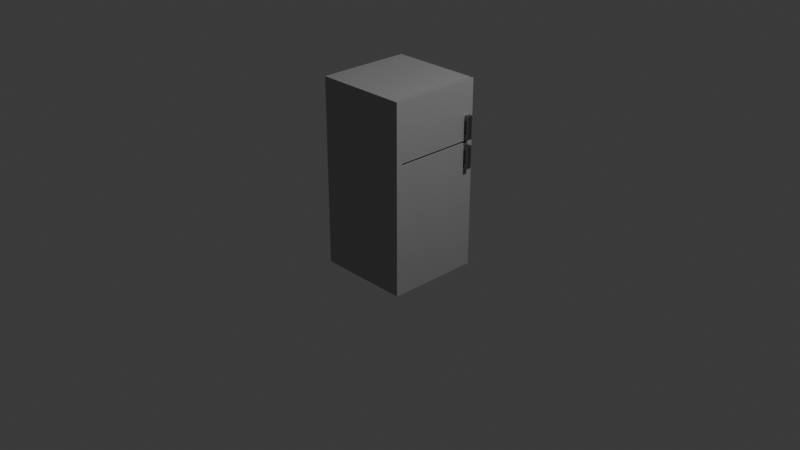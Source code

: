# Source: frigder.blend  (saved by Blender 4.3.34; exported with 4.5.12 LTS)
import bpy
from mathutils import Matrix  # noqa: F401  (used for matrix-valued properties, if any)

bpy.ops.wm.read_factory_settings(use_empty=True)
scene = bpy.context.scene
scene.name = 'Scene'

# ---- collections
col_collection = bpy.data.collections.new('Collection'); scene.collection.children.link(col_collection)

# ---- materials (node trees are filled in below, after node groups)
mat_material_001 = bpy.data.materials.new('Material.001')
mat_material_002 = bpy.data.materials.new('Material.002')
mat_material_003 = bpy.data.materials.new('Material.003')
mat_material_004 = bpy.data.materials.new('Material.004')

# ---- material node trees
mat_material_001.use_nodes = True; mat_material_001.node_tree.nodes.clear()
_N = mat_material_001.node_tree.nodes; _L = mat_material_001.node_tree.links
n0 = _N.new('ShaderNodeBsdfPrincipled'); n0.name = 'Principled BSDF'; n0.location = (10, 300)
n0.inputs[0].default_value = (0.4249, 0.4249, 0.4249, 1.0)
n0.inputs[1].default_value = 0.4094
n0.inputs[2].default_value = 0.4685
n1 = _N.new('ShaderNodeOutputMaterial'); n1.name = 'Material Output'; n1.location = (300, 300)
_L.new(n0.outputs[0], n1.inputs[0])
n1.is_active_output = True
mat_material_002.use_nodes = True; mat_material_002.node_tree.nodes.clear()
_N = mat_material_002.node_tree.nodes; _L = mat_material_002.node_tree.links
n0 = _N.new('ShaderNodeBsdfPrincipled'); n0.name = 'Principled BSDF'; n0.location = (10, 300)
n0.inputs[0].default_value = (0.05215, 0.05215, 0.05215, 1.0)
n0.inputs[2].default_value = 0.3425
n1 = _N.new('ShaderNodeOutputMaterial'); n1.name = 'Material Output'; n1.location = (300, 300)
_L.new(n0.outputs[0], n1.inputs[0])
n1.is_active_output = True
mat_material_003.use_nodes = True; mat_material_003.node_tree.nodes.clear()
_N = mat_material_003.node_tree.nodes; _L = mat_material_003.node_tree.links
n0 = _N.new('ShaderNodeBsdfPrincipled'); n0.name = 'Principled BSDF'; n0.location = (10, 300)
n0.inputs[0].default_value = (0.2582, 0.2582, 0.2582, 1.0)
n0.inputs[1].default_value = 1.0
n0.inputs[2].default_value = 0.4134
n1 = _N.new('ShaderNodeOutputMaterial'); n1.name = 'Material Output'; n1.location = (300, 300)
_L.new(n0.outputs[0], n1.inputs[0])
n1.is_active_output = True
mat_material_004.use_nodes = True; mat_material_004.node_tree.nodes.clear()
_N = mat_material_004.node_tree.nodes; _L = mat_material_004.node_tree.links
n0 = _N.new('ShaderNodeBsdfPrincipled'); n0.name = 'Principled BSDF'; n0.location = (10, 300)
n0.inputs[0].default_value = (0.2582, 0.2582, 0.2582, 1.0)
n0.inputs[1].default_value = 1.0
n0.inputs[2].default_value = 0.4134
n1 = _N.new('ShaderNodeOutputMaterial'); n1.name = 'Material Output'; n1.location = (300, 300)
_L.new(n0.outputs[0], n1.inputs[0])
n1.is_active_output = True

# ---- world
world_world = bpy.data.worlds.new('World'); scene.world = world_world
world_world.use_nodes = True; world_world.node_tree.nodes.clear()
_N = world_world.node_tree.nodes; _L = world_world.node_tree.links
n0 = _N.new('ShaderNodeOutputWorld'); n0.name = 'World Output'; n0.location = (300, 300)
n1 = _N.new('ShaderNodeBackground'); n1.name = 'Background'; n1.location = (10, 300)
n1.inputs[0].default_value = (0.05088, 0.05088, 0.05088, 1.0)
_L.new(n1.outputs[0], n0.inputs[0])
n0.is_active_output = True
world_world.color = (0.05088, 0.05088, 0.05088)
world_world.sun_shadow_jitter_overblur = 0.0

# ---- cameras
cam_camera = bpy.data.cameras.new('Camera')
cam_camera.clip_end = 100.0
cam_camera.ortho_scale = 7.314

# ---- lights
light_light = bpy.data.lights.new('Light', 'POINT')
light_light.energy = 1000.0
light_light.shadow_soft_size = 0.1

# ---- meshes
me_cube_001 = bpy.data.meshes.new('Cube.001')
me_cube_001.from_pydata([(-0.5, -0.5, -0.5), (-0.5, -0.5, 0.8871), (-0.5, 0.5, -0.5), (-0.5, 0.5, 0.8871), (0.5, -0.5, -0.5), (0.5, 0.5, 0.8871), (0.5, 0.5, -0.5), (0.5, -0.5, 0.8871), (-0.5, -0.5, 0.0), (-0.5, 0.5, 0.0), (0.5, 0.5, 0.0), (0.5, -0.5, 0.0), (-0.5, -0.5, 1.006), (-0.5, -0.5, 1.506), (-0.5, 0.5, 1.506), (0.5, 0.5, 1.506), (0.5, -0.5, 1.506), (-0.5, 0.5, 1.006), (0.5, 0.5, 1.006), (0.5, -0.5, 1.006), (-0.5, -0.5, 0.8646), (0.5, 0.5, 0.8646), (0.5, -0.5, 0.8646), (-0.5, 0.5, 0.8646), (0.479, 0.5, -0.5), (0.479, -0.5, -0.5), (0.479, -0.5, 0.0), (0.479, 0.5, 0.0), (0.479, 0.5, 1.506), (0.479, -0.5, 1.506), (0.479, -0.5, 1.006), (0.479, 0.5, 1.006), (0.479, 0.5, 0.8871), (0.479, -0.5, 0.8871), (0.479, -0.5, 0.8646), (0.479, 0.5, 0.8646), (0.4581, 0.5, -0.5), (0.4581, -0.5, 0.0), (0.4581, -0.5, 1.506), (0.4581, -0.5, 1.006), (0.4581, -0.5, 0.8871), (0.4581, -0.5, 0.8646), (0.4581, -0.5, -0.5), (0.4581, 0.5, 0.0), (0.4581, 0.5, 1.506), (0.4581, 0.5, 1.006), (0.4581, 0.5, 0.8871), (0.4581, 0.5, 0.8646), (-0.5, -0.4346, -0.5), (0.479, -0.4346, 0.8871), (0.5, -0.4346, -0.5), (0.5, -0.4346, 0.0), (-0.5, -0.4346, 0.0), (-0.5, -0.4346, 1.506), (0.5, -0.4346, 1.506), (0.5, -0.4346, 1.006), (-0.5, -0.4346, 1.006), (-0.5, -0.4346, 0.8871), (0.5, -0.4346, 0.8871), (0.479, -0.4346, 0.8646), (0.5, -0.4346, 0.8646), (-0.5, -0.4346, 0.8646), (0.479, -0.4346, 1.506), (0.479, -0.4346, -0.5), (0.4581, -0.4346, -0.5), (0.4581, -0.4346, 1.506), (0.479, 0.482, 0.8871), (0.5, 0.482, -0.5), (-0.5, 0.482, 0.0), (-0.5, 0.482, 1.506), (-0.5, 0.482, 1.006), (-0.5, 0.482, 0.8871), (0.479, 0.482, 0.8646), (-0.5, 0.482, 0.8646), (-0.5, 0.482, -0.5), (0.5, 0.482, 0.0), (0.5, 0.482, 1.506), (0.5, 0.482, 1.006), (0.5, 0.482, 0.8871), (0.5, 0.482, 0.8646), (0.479, 0.482, 1.506), (0.479, 0.482, -0.5), (0.4581, 0.482, -0.5), (0.4581, 0.482, 1.506), (0.4399, 0.5, -0.5), (0.4399, -0.5, 0.0), (0.4399, -0.5, 1.506), (0.4399, -0.5, 1.006), (0.4399, -0.5, 0.8871), (0.4399, -0.5, 0.8646), (0.4399, -0.5, -0.5), (0.4399, 0.5, 0.0), (0.4399, 0.5, 1.506), (0.4399, 0.5, 1.006), (0.4399, 0.5, 0.8871), (0.4399, 0.5, 0.8646), (0.4399, -0.4346, -0.5), (0.4399, -0.4346, 1.506), (0.4399, 0.482, 1.506), (0.4399, 0.482, -0.5), (-0.5, -0.5, 1.488), (-0.5, 0.5, 1.488), (0.5, 0.5, 1.488), (0.5, -0.5, 1.488), (0.479, -0.5, 1.488), (0.479, 0.5, 1.488), (0.4581, 0.5, 1.488), (0.4581, -0.5, 1.488), (0.5, -0.4346, 1.488), (-0.5, -0.4346, 1.488), (0.5, 0.482, 1.488), (-0.5, 0.482, 1.488), (0.4399, 0.5, 1.488), (0.4399, -0.5, 1.488)], [], [(61, 20, 1, 57), (33, 7, 19, 30), (94, 3, 17, 93), (78, 5, 18, 77), (63, 50, 4, 25), (57, 1, 12, 56), (90, 85, 8, 0), (50, 51, 11, 4), (24, 27, 10, 6), (74, 68, 9, 2), (111, 69, 14, 101), (105, 28, 15, 102), (108, 54, 16, 103), (113, 86, 13, 100), (97, 53, 13, 86), (72, 79, 21, 35), (95, 23, 3, 94), (66, 32, 5, 78), (26, 11, 22, 34), (91, 9, 23, 95), (75, 10, 21, 79), (52, 8, 20, 61), (10, 27, 35, 21), (37, 26, 34, 41), (41, 34, 33, 40), (49, 33, 34, 59), (54, 62, 29, 16), (103, 16, 29, 104), (4, 11, 26, 25), (64, 63, 25, 42), (5, 32, 31, 18), (40, 33, 30, 39), (88, 40, 39, 87), (96, 64, 42, 90), (84, 91, 43, 36), (112, 92, 44, 106), (89, 41, 40, 88), (85, 37, 41, 89), (25, 26, 37, 42), (99, 82, 64, 96), (76, 80, 62, 54), (68, 52, 61, 73), (11, 51, 60, 22), (33, 49, 58, 7), (34, 22, 60, 59), (98, 69, 53, 97), (110, 76, 54, 108), (100, 13, 53, 109), (0, 8, 52, 48), (67, 75, 51, 50), (71, 57, 56, 70), (81, 67, 50, 63), (7, 58, 55, 19), (73, 61, 57, 71), (23, 73, 71, 3), (24, 6, 67, 81), (3, 71, 70, 17), (6, 10, 75, 67), (102, 15, 76, 110), (92, 14, 69, 98), (9, 68, 73, 23), (15, 28, 80, 76), (84, 36, 82, 99), (51, 75, 79, 60), (49, 66, 78, 58), (59, 60, 79, 72), (109, 53, 69, 111), (48, 52, 68, 74), (58, 78, 77, 55), (2, 84, 99, 74), (44, 92, 98, 83), (83, 98, 97, 65), (74, 99, 96, 48), (8, 85, 89, 20), (20, 89, 88, 1), (101, 14, 92, 112), (2, 9, 91, 84), (48, 96, 90, 0), (1, 88, 87, 12), (43, 91, 95, 47), (47, 95, 94, 46), (65, 97, 86, 38), (107, 38, 86, 113), (42, 37, 85, 90), (46, 94, 93, 45), (39, 107, 113, 87), (17, 101, 112, 93), (56, 109, 111, 70), (18, 102, 110, 77), (12, 100, 109, 56), (77, 110, 108, 55), (30, 104, 107, 39), (93, 112, 106, 45), (19, 103, 104, 30), (87, 113, 100, 12), (55, 108, 103, 19), (31, 105, 102, 18), (70, 111, 101, 17), (40, 41, 37, 42, 64, 82, 36, 43, 47, 46, 45, 106, 44, 83, 65, 38, 107, 39), (65, 62, 29, 104, 107, 38), (64, 65, 62, 63), (66, 49, 29, 62, 80, 28, 32), (59, 72, 35, 24, 81, 63), (22, 7, 58, 60), (7, 22, 34, 33), (63, 49, 58, 60, 59, 62)])
_uv = me_cube_001.uv_layers.new(name='UVMap')
_uv.uv.foreach_set('vector', [0.5, 0.01635, 0.5, 0.0, 0.5, 0.0, 0.5, 0.01635, 0.5, 0.7553, 0.5, 0.75, 0.5, 0.75, 0.5, 0.7553, 0.5, 0.485, 0.5, 0.25, 0.5, 0.25, 0.5, 0.485, 0.5, 0.5045, 0.5, 0.5, 0.5, 0.5, 0.5, 0.5045, 0.3697, 0.7337, 0.375, 0.7337, 0.375, 0.75, 0.3697, 0.75, 0.5, 0.01635, 0.5, 0.0, 0.5, 0.0, 0.5, 0.01635, 0.375, 0.765, 0.5, 0.765, 0.5, 1.0, 0.375, 1.0, 0.375, 0.7337, 0.5, 0.7337, 0.5, 0.75, 0.375, 0.75, 0.375, 0.4947, 0.5, 0.4947, 0.5, 0.5, 0.375, 0.5, 0.375, 0.2455, 0.5, 0.2455, 0.5, 0.25, 0.375, 0.25, 0.6205, 0.2455, 0.625, 0.2455, 0.625, 0.25, 0.6205, 0.25, 0.6205, 0.4947, 0.625, 0.4947, 0.625, 0.5, 0.6205, 0.5, 0.6205, 0.7337, 0.625, 0.7337, 0.625, 0.75, 0.6205, 0.75, 0.6205, 0.765, 0.625, 0.765, 0.625, 1.0, 0.6205, 1.0, 0.64, 0.7337, 0.875, 0.7337, 0.875, 0.75, 0.64, 0.75, 0.5, 0.4994, 0.5, 0.5045, 0.5, 0.5, 0.5, 0.4947, 0.5, 0.485, 0.5, 0.25, 0.5, 0.25, 0.5, 0.485, 0.5, 0.4994, 0.5, 0.4947, 0.5, 0.5, 0.5, 0.5045, 0.5, 0.7553, 0.5, 0.75, 0.5, 0.75, 0.5, 0.7553, 0.5, 0.485, 0.5, 0.25, 0.5, 0.25, 0.5, 0.485, 0.5, 0.5045, 0.5, 0.5, 0.5, 0.5, 0.5, 0.5045, 0.5, 0.01635, 0.5, 0.0, 0.5, 0.0, 0.5, 0.01635, 0.5, 0.5, 0.5, 0.4947, 0.5, 0.4947, 0.5, 0.5, 0.5, 0.7605, 0.5, 0.7553, 0.5, 0.7553, 0.5, 0.7605, 0.5, 0.7605, 0.5, 0.7553, 0.5, 0.7553, 0.5, 0.7605, 0.5, 0.7382, 0.5, 0.7553, 0.5, 0.7553, 0.5, 0.7382, 0.625, 0.7337, 0.6303, 0.7337, 0.6303, 0.75, 0.625, 0.75, 0.6205, 0.75, 0.625, 0.75, 0.625, 0.7553, 0.6205, 0.7553, 0.375, 0.75, 0.5, 0.75, 0.5, 0.7553, 0.375, 0.7553, 0.3645, 0.7337, 0.3697, 0.7337, 0.3697, 0.75, 0.3645, 0.75, 0.5, 0.5, 0.5, 0.4947, 0.5, 0.4947, 0.5, 0.5, 0.5, 0.7605, 0.5, 0.7553, 0.5, 0.7553, 0.5, 0.7605, 0.5, 0.765, 0.5, 0.7605, 0.5, 0.7605, 0.5, 0.765, 0.36, 0.7337, 0.3645, 0.7337, 0.3645, 0.75, 0.36, 0.75, 0.375, 0.485, 0.5, 0.485, 0.5, 0.4895, 0.375, 0.4895, 0.6205, 0.485, 0.625, 0.485, 0.625, 0.4895, 0.6205, 0.4895, 0.5, 0.765, 0.5, 0.7605, 0.5, 0.7605, 0.5, 0.765, 0.5, 0.765, 0.5, 0.7605, 0.5, 0.7605, 0.5, 0.765, 0.375, 0.7553, 0.5, 0.7553, 0.5, 0.7605, 0.375, 0.7605, 0.36, 0.5045, 0.3645, 0.5045, 0.3645, 0.7337, 0.36, 0.7337, 0.625, 0.5045, 0.6303, 0.5045, 0.6303, 0.7337, 0.625, 0.7337, 0.5, 0.2455, 0.5, 0.01635, 0.5, 0.01635, 0.5, 0.2455, 0.5, 0.75, 0.5, 0.7337, 0.5, 0.7337, 0.5, 0.75, 0.5, 0.7553, 0.5, 0.7382, 0.5, 0.7337, 0.5, 0.75, 0.5, 0.7553, 0.5, 0.75, 0.5, 0.7337, 0.5, 0.7382, 0.64, 0.5045, 0.875, 0.5045, 0.875, 0.7337, 0.64, 0.7337, 0.6205, 0.5045, 0.625, 0.5045, 0.625, 0.7337, 0.6205, 0.7337, 0.6205, 0.0, 0.625, 0.0, 0.625, 0.01635, 0.6205, 0.01635, 0.375, 0.0, 0.5, 0.0, 0.5, 0.01635, 0.375, 0.01635, 0.375, 0.5045, 0.5, 0.5045, 0.5, 0.7337, 0.375, 0.7337, 0.5, 0.2455, 0.5, 0.01635, 0.5, 0.01635, 0.5, 0.2455, 0.3697, 0.5045, 0.375, 0.5045, 0.375, 0.7337, 0.3697, 0.7337, 0.5, 0.75, 0.5, 0.7337, 0.5, 0.7337, 0.5, 0.75, 0.5, 0.2455, 0.5, 0.01635, 0.5, 0.01635, 0.5, 0.2455, 0.5, 0.25, 0.5, 0.2455, 0.5, 0.2455, 0.5, 0.25, 0.3697, 0.5, 0.375, 0.5, 0.375, 0.5045, 0.3697, 0.5045, 0.5, 0.25, 0.5, 0.2455, 0.5, 0.2455, 0.5, 0.25, 0.375, 0.5, 0.5, 0.5, 0.5, 0.5045, 0.375, 0.5045, 0.6205, 0.5, 0.625, 0.5, 0.625, 0.5045, 0.6205, 0.5045, 0.64, 0.5, 0.875, 0.5, 0.875, 0.5045, 0.64, 0.5045, 0.5, 0.25, 0.5, 0.2455, 0.5, 0.2455, 0.5, 0.25, 0.625, 0.5, 0.6303, 0.5, 0.6303, 0.5045, 0.625, 0.5045, 0.36, 0.5, 0.3645, 0.5, 0.3645, 0.5045, 0.36, 0.5045, 0.5, 0.7337, 0.5, 0.5045, 0.5, 0.5045, 0.5, 0.7337, 0.5, 0.7382, 0.5, 0.4994, 0.5, 0.5045, 0.5, 0.7337, 0.5, 0.7382, 0.5, 0.7337, 0.5, 0.5045, 0.5, 0.4994, 0.6205, 0.01635, 0.625, 0.01635, 0.625, 0.2455, 0.6205, 0.2455, 0.375, 0.01635, 0.5, 0.01635, 0.5, 0.2455, 0.375, 0.2455, 0.5, 0.7337, 0.5, 0.5045, 0.5, 0.5045, 0.5, 0.7337, 0.125, 0.5, 0.36, 0.5, 0.36, 0.5045, 0.125, 0.5045, 0.6355, 0.5, 0.64, 0.5, 0.64, 0.5045, 0.6355, 0.5045, 0.6355, 0.5045, 0.64, 0.5045, 0.64, 0.7337, 0.6355, 0.7337, 0.125, 0.5045, 0.36, 0.5045, 0.36, 0.7337, 0.125, 0.7337, 0.5, 1.0, 0.5, 0.765, 0.5, 0.765, 0.5, 1.0, 0.5, 1.0, 0.5, 0.765, 0.5, 0.765, 0.5, 1.0, 0.6205, 0.25, 0.625, 0.25, 0.625, 0.485, 0.6205, 0.485, 0.375, 0.25, 0.5, 0.25, 0.5, 0.485, 0.375, 0.485, 0.125, 0.7337, 0.36, 0.7337, 0.36, 0.75, 0.125, 0.75, 0.5, 1.0, 0.5, 0.765, 0.5, 0.765, 0.5, 1.0, 0.5, 0.4895, 0.5, 0.485, 0.5, 0.485, 0.5, 0.4895, 0.5, 0.4895, 0.5, 0.485, 0.5, 0.485, 0.5, 0.4895, 0.6355, 0.7337, 0.64, 0.7337, 0.64, 0.75, 0.6355, 0.75, 0.6205, 0.7605, 0.625, 0.7605, 0.625, 0.765, 0.6205, 0.765, 0.375, 0.7605, 0.5, 0.7605, 0.5, 0.765, 0.375, 0.765, 0.5, 0.4895, 0.5, 0.485, 0.5, 0.485, 0.5, 0.4895, 0.5, 0.7605, 0.6205, 0.7605, 0.6205, 0.765, 0.5, 0.765, 0.5, 0.25, 0.6205, 0.25, 0.6205, 0.485, 0.5, 0.485, 0.5, 0.01635, 0.6205, 0.01635, 0.6205, 0.2455, 0.5, 0.2455, 0.5, 0.5, 0.6205, 0.5, 0.6205, 0.5045, 0.5, 0.5045, 0.5, 0.0, 0.6205, 0.0, 0.6205, 0.01635, 0.5, 0.01635, 0.5, 0.5045, 0.6205, 0.5045, 0.6205, 0.7337, 0.5, 0.7337, 0.5, 0.7553, 0.6205, 0.7553, 0.6205, 0.7605, 0.5, 0.7605, 0.5, 0.485, 0.6205, 0.485, 0.6205, 0.4895, 0.5, 0.4895, 0.5, 0.75, 0.6205, 0.75, 0.6205, 0.7553, 0.5, 0.7553, 0.5, 0.765, 0.6205, 0.765, 0.6205, 1.0, 0.5, 1.0, 0.5, 0.7337, 0.6205, 0.7337, 0.6205, 0.75, 0.5, 0.75, 0.5, 0.4947, 0.6205, 0.4947, 0.6205, 0.5, 0.5, 0.5, 0.5, 0.2455, 0.6205, 0.2455, 0.6205, 0.25, 0.5, 0.25, 0.0, 0.0, 0.0, 0.0, 0.0, 0.0, 0.0, 0.0, 0.0, 0.0, 0.0, 0.0, 0.0, 0.0, 0.0, 0.0, 0.0, 0.0, 0.0, 0.0, 0.0, 0.0, 0.0, 0.0, 0.0, 0.0, 0.0, 0.0, 0.0, 0.0, 0.0, 0.0, 0.0, 0.0, 0.0, 0.0, 0.0, 0.0, 0.0, 0.0, 0.0, 0.0, 0.0, 0.0, 0.0, 0.0, 0.0, 0.0, 0.3645, 0.7337, 0.0, 0.0, 0.0, 0.0, 0.3697, 0.7337, 0.0, 0.0, 0.0, 0.0, 0.0, 0.0, 0.0, 0.0, 0.0, 0.0, 0.0, 0.0, 0.0, 0.0, 0.0, 0.0, 0.0, 0.0, 0.0, 0.0, 0.0, 0.0, 0.0, 0.0, 0.0, 0.0, 0.5, 0.75, 0.5, 0.75, 0.5, 0.7337, 0.5, 0.7337, 0.0, 0.0, 0.0, 0.0, 0.0, 0.0, 0.0, 0.0, 0.0, 0.0, 0.0, 0.0, 0.0, 0.0, 0.0, 0.0, 0.0, 0.0, 0.0, 0.0])
me_cube_001.materials.append(mat_material_001)
me_cube_001.update()
me_cube_002 = bpy.data.meshes.new('Cube.002')
me_cube_002.from_pydata([(-0.5, -0.5, -0.5), (-0.5, -0.5, 0.5), (-0.5, 0.5, -0.5), (-0.5, 0.5, 0.5), (0.5, -0.5, -0.5), (0.5, -0.5, 0.5), (0.5, 0.5, -0.5), (0.5, 0.5, 0.5)], [], [(0, 1, 3, 2), (2, 3, 7, 6), (6, 7, 5, 4), (4, 5, 1, 0), (2, 6, 4, 0), (7, 3, 1, 5)])
_uv = me_cube_002.uv_layers.new(name='UVMap')
_uv.uv.foreach_set('vector', [0.375, 0.0, 0.625, 0.0, 0.625, 0.25, 0.375, 0.25, 0.375, 0.25, 0.625, 0.25, 0.625, 0.5, 0.375, 0.5, 0.375, 0.5, 0.625, 0.5, 0.625, 0.75, 0.375, 0.75, 0.375, 0.75, 0.625, 0.75, 0.625, 1.0, 0.375, 1.0, 0.125, 0.5, 0.375, 0.5, 0.375, 0.75, 0.125, 0.75, 0.625, 0.5, 0.875, 0.5, 0.875, 0.75, 0.625, 0.75])
me_cube_002.materials.append(mat_material_002)
me_cube_002.update()
me_cube_003 = bpy.data.meshes.new('Cube.003')
me_cube_003.from_pydata([(0.05, 0.0, -0.05), (0.05, 0.025, -0.05), (0.05, -0.025, -0.05), (0.0, 0.0, -0.05), (0.0, 0.025, -0.05), (0.0, -0.025, -0.05), (0.05, 0.0, 0.0), (0.05, 0.025, 0.0), (0.05, -0.025, 0.0), (0.0, 0.025, 0.0), (0.0, -0.025, 0.0), (0.025, 0.0, -0.05), (0.025, 0.025, -0.05), (0.025, -0.025, -0.05), (0.025, 0.025, 0.0), (0.025, -0.025, 0.0), (0.0, -0.025, 0.1901), (0.0, 0.025, 0.1901), (0.025, 0.025, 0.1901), (0.05, 0.025, 0.1901), (0.05, 0.0, 0.1901), (0.05, -0.025, 0.1901), (0.025, -0.025, 0.1901), (0.05, 0.025, 0.1391), (0.05, 0.0, 0.1391), (0.05, -0.025, 0.1391), (0.0, -0.025, 0.1391), (0.0, 0.025, 0.1391), (0.025, -0.025, 0.1391), (0.025, 0.025, 0.1391)], [], [(12, 1, 0, 11), (11, 0, 2, 13), (25, 24, 20, 21), (5, 10, 9, 4, 3), (12, 4, 9, 14), (0, 6, 8, 2), (13, 2, 8, 15), (1, 7, 6, 0), (5, 13, 15, 10), (1, 12, 14, 7), (24, 23, 19, 20), (3, 11, 13, 5), (4, 12, 11, 3), (22, 21, 20, 19, 18), (16, 22, 18, 17), (27, 26, 16, 17), (28, 25, 21, 22), (26, 28, 22, 16), (23, 29, 18, 19), (29, 27, 17, 18), (7, 14, 29, 23), (15, 8, 25, 28), (6, 7, 23, 24), (8, 6, 24, 25), (15, 10, 9, 14, 7, 6, 8), (27, 26, 28, 25, 24, 23, 29), (13, 11, 12, 14, 29, 18, 22, 28, 15)])
_uv = me_cube_003.uv_layers.new(name='UVMap')
_uv.uv.foreach_set('vector', [0.3125, 0.5625, 0.375, 0.5625, 0.375, 0.625, 0.3125, 0.625, 0.3125, 0.625, 0.375, 0.625, 0.375, 0.6875, 0.3125, 0.6875, 0.5, 0.6875, 0.5, 0.625, 0.5, 0.625, 0.5, 0.6875, 0.25, 0.6875, 0.5, 0.6875, 0.5, 0.5625, 0.25, 0.5625, 0.25, 0.625, 0.3125, 0.5625, 0.25, 0.5625, 0.4375, 0.4688, 0.4688, 0.5156, 0.375, 0.625, 0.5, 0.625, 0.5, 0.6875, 0.375, 0.6875, 0.3125, 0.6875, 0.375, 0.6875, 0.5, 0.6875, 0.5, 0.6875, 0.375, 0.5625, 0.5, 0.5625, 0.5, 0.625, 0.375, 0.625, 0.25, 0.6875, 0.3125, 0.6875, 0.5, 0.6875, 0.5, 0.6875, 0.375, 0.5625, 0.3125, 0.5625, 0.4688, 0.5156, 0.5, 0.5625, 0.5, 0.625, 0.5, 0.5625, 0.5, 0.5625, 0.5, 0.625, 0.25, 0.625, 0.3125, 0.625, 0.3125, 0.6875, 0.25, 0.6875, 0.25, 0.5625, 0.3125, 0.5625, 0.3125, 0.625, 0.25, 0.625, 0.5, 0.6875, 0.5, 0.6875, 0.5, 0.625, 0.5, 0.5625, 0.4688, 0.5156, 0.5, 0.6875, 0.5, 0.6875, 0.4688, 0.5156, 0.4375, 0.4688, 0.5, 0.5625, 0.5, 0.6875, 0.5, 0.6875, 0.5, 0.5625, 0.5, 0.6875, 0.5, 0.6875, 0.5, 0.6875, 0.5, 0.6875, 0.5, 0.6875, 0.5, 0.6875, 0.5, 0.6875, 0.5, 0.6875, 0.5, 0.5625, 0.4688, 0.5156, 0.4688, 0.5156, 0.5, 0.5625, 0.4688, 0.5156, 0.4375, 0.4688, 0.4375, 0.4688, 0.4688, 0.5156, 0.5, 0.5625, 0.4688, 0.5156, 0.4688, 0.5156, 0.5, 0.5625, 0.5, 0.6875, 0.5, 0.6875, 0.5, 0.6875, 0.5, 0.6875, 0.5, 0.625, 0.5, 0.5625, 0.5, 0.5625, 0.5, 0.625, 0.5, 0.6875, 0.5, 0.625, 0.5, 0.625, 0.5, 0.6875, 0.0, 0.0, 0.0, 0.0, 0.0, 0.0, 0.0, 0.0, 0.0, 0.0, 0.0, 0.0, 0.0, 0.0, 0.0, 0.0, 0.0, 0.0, 0.0, 0.0, 0.0, 0.0, 0.0, 0.0, 0.0, 0.0, 0.0, 0.0, 0.0, 0.0, 0.0, 0.0, 0.0, 0.0, 0.0, 0.0, 0.0, 0.0, 0.0, 0.0, 0.0, 0.0, 0.0, 0.0, 0.0, 0.0])
me_cube_003.materials.append(mat_material_003)
me_cube_003.update()
me_cube_006 = bpy.data.meshes.new('Cube.006')
me_cube_006.from_pydata([(0.05, 0.0, -0.05), (0.05, 0.025, -0.05), (0.05, -0.025, -0.05), (0.0, 0.0, -0.05), (0.0, 0.025, -0.05), (0.0, -0.025, -0.05), (0.05, 0.0, 0.0), (0.05, 0.025, 0.0), (0.05, -0.025, 0.0), (0.0, 0.025, 0.0), (0.0, -0.025, 0.0), (0.025, 0.0, -0.05), (0.025, 0.025, -0.05), (0.025, -0.025, -0.05), (0.025, 0.025, 0.0), (0.025, -0.025, 0.0), (0.0, -0.025, 0.1901), (0.0, 0.025, 0.1901), (0.025, 0.025, 0.1901), (0.05, 0.025, 0.1901), (0.05, 0.0, 0.1901), (0.05, -0.025, 0.1901), (0.025, -0.025, 0.1901), (0.05, 0.025, 0.1391), (0.05, 0.0, 0.1391), (0.05, -0.025, 0.1391), (0.0, -0.025, 0.1391), (0.0, 0.025, 0.1391), (0.025, -0.025, 0.1391), (0.025, 0.025, 0.1391)], [], [(12, 1, 0, 11), (11, 0, 2, 13), (25, 24, 20, 21), (5, 10, 9, 4, 3), (12, 4, 9, 14), (0, 6, 8, 2), (13, 2, 8, 15), (1, 7, 6, 0), (5, 13, 15, 10), (1, 12, 14, 7), (24, 23, 19, 20), (3, 11, 13, 5), (4, 12, 11, 3), (22, 21, 20, 19, 18), (16, 22, 18, 17), (27, 26, 16, 17), (28, 25, 21, 22), (26, 28, 22, 16), (23, 29, 18, 19), (29, 27, 17, 18), (7, 14, 29, 23), (15, 8, 25, 28), (6, 7, 23, 24), (8, 6, 24, 25), (15, 10, 9, 14, 7, 6, 8), (27, 26, 28, 25, 24, 23, 29), (13, 11, 12, 14, 29, 18, 22, 28, 15)])
_uv = me_cube_006.uv_layers.new(name='UVMap')
_uv.uv.foreach_set('vector', [0.3125, 0.5625, 0.375, 0.5625, 0.375, 0.625, 0.3125, 0.625, 0.3125, 0.625, 0.375, 0.625, 0.375, 0.6875, 0.3125, 0.6875, 0.5, 0.6875, 0.5, 0.625, 0.5, 0.625, 0.5, 0.6875, 0.25, 0.6875, 0.5, 0.6875, 0.5, 0.5625, 0.25, 0.5625, 0.25, 0.625, 0.3125, 0.5625, 0.25, 0.5625, 0.4375, 0.4688, 0.4688, 0.5156, 0.375, 0.625, 0.5, 0.625, 0.5, 0.6875, 0.375, 0.6875, 0.3125, 0.6875, 0.375, 0.6875, 0.5, 0.6875, 0.5, 0.6875, 0.375, 0.5625, 0.5, 0.5625, 0.5, 0.625, 0.375, 0.625, 0.25, 0.6875, 0.3125, 0.6875, 0.5, 0.6875, 0.5, 0.6875, 0.375, 0.5625, 0.3125, 0.5625, 0.4688, 0.5156, 0.5, 0.5625, 0.5, 0.625, 0.5, 0.5625, 0.5, 0.5625, 0.5, 0.625, 0.25, 0.625, 0.3125, 0.625, 0.3125, 0.6875, 0.25, 0.6875, 0.25, 0.5625, 0.3125, 0.5625, 0.3125, 0.625, 0.25, 0.625, 0.5, 0.6875, 0.5, 0.6875, 0.5, 0.625, 0.5, 0.5625, 0.4688, 0.5156, 0.5, 0.6875, 0.5, 0.6875, 0.4688, 0.5156, 0.4375, 0.4688, 0.5, 0.5625, 0.5, 0.6875, 0.5, 0.6875, 0.5, 0.5625, 0.5, 0.6875, 0.5, 0.6875, 0.5, 0.6875, 0.5, 0.6875, 0.5, 0.6875, 0.5, 0.6875, 0.5, 0.6875, 0.5, 0.6875, 0.5, 0.5625, 0.4688, 0.5156, 0.4688, 0.5156, 0.5, 0.5625, 0.4688, 0.5156, 0.4375, 0.4688, 0.4375, 0.4688, 0.4688, 0.5156, 0.5, 0.5625, 0.4688, 0.5156, 0.4688, 0.5156, 0.5, 0.5625, 0.5, 0.6875, 0.5, 0.6875, 0.5, 0.6875, 0.5, 0.6875, 0.5, 0.625, 0.5, 0.5625, 0.5, 0.5625, 0.5, 0.625, 0.5, 0.6875, 0.5, 0.625, 0.5, 0.625, 0.5, 0.6875, 0.0, 0.0, 0.0, 0.0, 0.0, 0.0, 0.0, 0.0, 0.0, 0.0, 0.0, 0.0, 0.0, 0.0, 0.0, 0.0, 0.0, 0.0, 0.0, 0.0, 0.0, 0.0, 0.0, 0.0, 0.0, 0.0, 0.0, 0.0, 0.0, 0.0, 0.0, 0.0, 0.0, 0.0, 0.0, 0.0, 0.0, 0.0, 0.0, 0.0, 0.0, 0.0, 0.0, 0.0, 0.0, 0.0])
me_cube_006.materials.append(mat_material_004)
me_cube_006.update()

# ---- objects
ob_light = bpy.data.objects.new('Light', light_light)
ob_camera = bpy.data.objects.new('Camera', cam_camera)
ob_fridge = bpy.data.objects.new('fridge', me_cube_001)
ob_cube_001 = bpy.data.objects.new('Cube.001', me_cube_002)
ob_maner = bpy.data.objects.new('maner', me_cube_003)
ob_maner_001 = bpy.data.objects.new('maner.001', me_cube_006)

# ---- transforms, parenting, visibility, modifiers, constraints
ob_light.location = (4.076, 1.005, 5.904)
ob_light.rotation_euler = (0.6503, 0.05522, 1.866)
ob_light.lock_rotations_4d = False
ob_light.empty_display_type = 'ARROWS'
ob_light.color = (0.0, 0.0, 0.0, 0.0)
ob_light.lineart.crease_threshold = 0.0
ob_camera.location = (7.359, -6.926, 4.958)
ob_camera.rotation_euler = (1.109, 0.0, 0.8149)
ob_camera.lock_rotations_4d = False
ob_camera.empty_display_type = 'ARROWS'
ob_camera.color = (0.0, 0.0, 0.0, 0.0)
ob_camera.display_type = 'WIRE'
ob_camera.lineart.crease_threshold = 0.0
ob_fridge.location = (0.0, 0.0, 0.0)
ob_cube_001.location = (0.0, 0.0, 0.5006)
ob_cube_001.scale = (0.957, 0.99, 1.99)
ob_maner.location = (0.5, 0.42, 0.96)
ob_maner_001.location = (0.5, 0.42, 0.65)

# ---- collection membership
col_collection.objects.link(ob_light)
col_collection.objects.link(ob_camera)
col_collection.objects.link(ob_fridge)
col_collection.objects.link(ob_cube_001)
col_collection.objects.link(ob_maner)
col_collection.objects.link(ob_maner_001)

# ---- scene / render settings (as saved in the file)
scene.camera = ob_camera
scene.frame_start = 1; scene.frame_end = 250; scene.frame_set(1)
scene.render.engine = 'BLENDER_EEVEE_NEXT'
bpy.context.view_layer.update()

